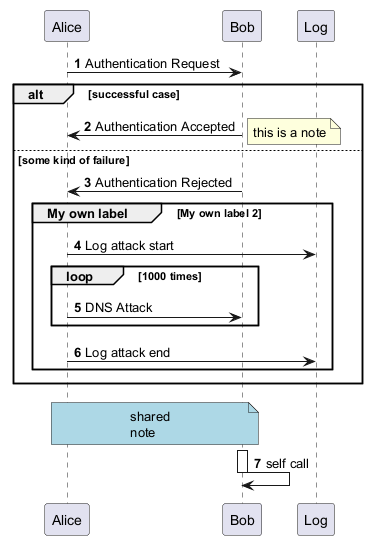

The diagram above was rendered by PlantUML. Its source (embedded in the PNG):
@startuml
autonumber
Alice -> Bob: Authentication Request
alt successful case
    Bob -> Alice: Authentication Accepted
    note right: this is a note
else some kind of failure
    Bob -> Alice: Authentication Rejected
    group My own label [My own label 2]
        Alice -> Log : Log attack start
        loop 1000 times
            Alice -> Bob: DNS Attack
        end
        Alice -> Log : Log attack end
    end
end
note over Alice, Bob #lightblue: shared\nnote
activate Bob
Bob -> Bob: self call
deactivate Bob
@enduml